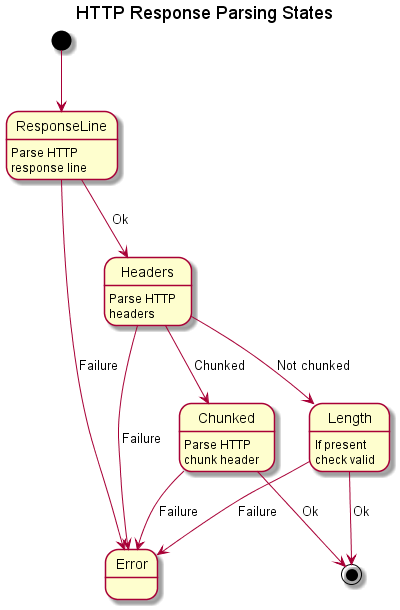

The diagram above was rendered by PlantUML. Its source (embedded in the PNG):
@startuml

'Copyright (c) 2013-2015 Ken Barker

title HTTP Response Parsing States

[*] --> ResponseLine

ResponseLine : Parse HTTP
ResponseLine : response line
ResponseLine --> Headers : Ok
ResponseLine --> Error : Failure

Headers : Parse HTTP
Headers : headers
Headers --> Length : Not chunked
Headers --> Chunked : Chunked
Headers --> Error : Failure

Length : If present
Length : check valid
Length --> Error : Failure
Length --> [*] : Ok

Chunked : Parse HTTP
Chunked : chunk header
Chunked --> Error : Failure
Chunked --> [*] : Ok

@enduml